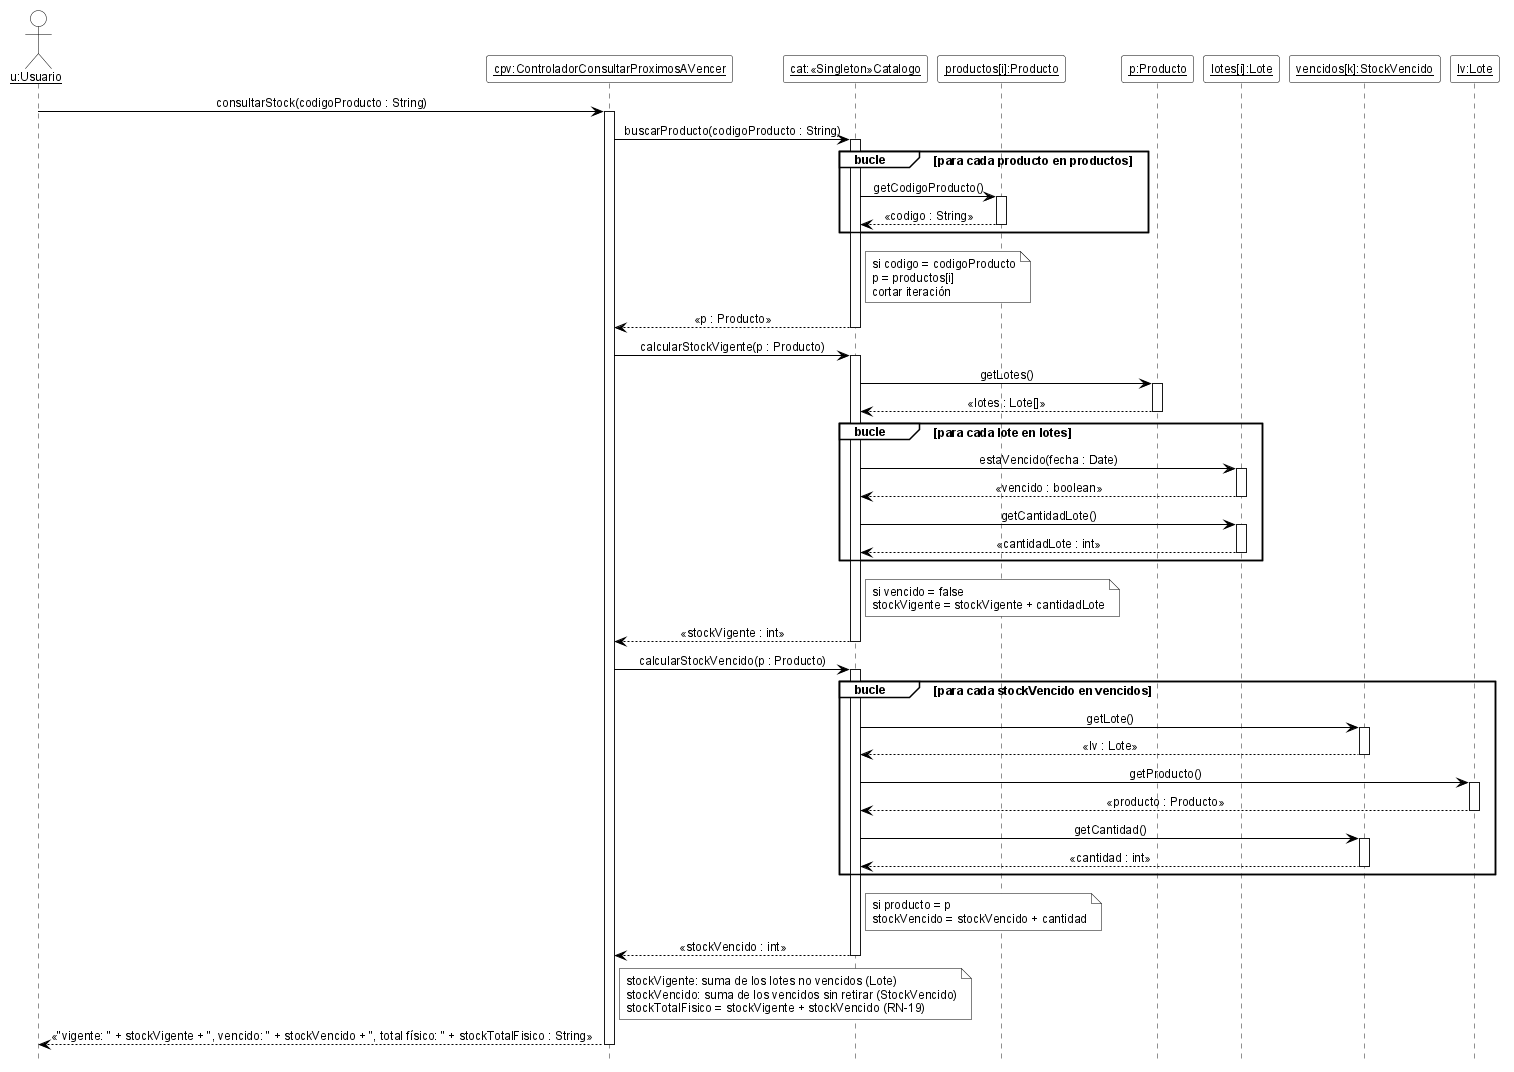

The diagram above was rendered by PlantUML. Its source (embedded in the PNG):
@startuml DSD_CU-09_consultarStock
' Diagrama de Secuencia de Diseño (DSD) - CU-09 Consultar vencimientos y stock vencido - consultarStock
' Estilo de los ejemplos de la teoría (introducirArticulo / crearNuevaVenta).
hide footbox
skinparam shadowing false
skinparam defaultFontName Arial
skinparam defaultFontSize 12
skinparam sequenceMessageAlign center
skinparam ArrowColor black
skinparam ParticipantBackgroundColor white
skinparam ParticipantBorderColor black
skinparam CollectionsBackgroundColor white
skinparam CollectionsBorderColor black
skinparam ActorBackgroundColor white
skinparam ActorBorderColor black
skinparam LifeLineBorderColor black
skinparam LifeLineBackgroundColor white
skinparam SequenceGroupBackgroundColor white
skinparam SequenceGroupBorderColor black
skinparam SequenceGroupHeaderFontColor black
skinparam NoteBackgroundColor white
skinparam NoteBorderColor black

actor "<u>u:Usuario</u>" as u
participant "<u>cpv:ControladorConsultarProximosAVencer</u>" as cpv
participant "<u>cat:«Singleton»Catalogo</u>" as cat
participant "<u>productos[i]:Producto</u>" as pi
participant "<u>p:Producto</u>" as p
participant "<u>lotes[i]:Lote</u>" as li
participant "<u>vencidos[k]:StockVencido</u>" as vi
participant "<u>lv:Lote</u>" as lv

u -> cpv ++ : consultarStock(codigoProducto : String)
cpv -> cat ++ : buscarProducto(codigoProducto : String)
group bucle [para cada producto en productos]
  cat -> pi ++ : getCodigoProducto()
  pi --> cat -- : «codigo : String»
end
note right of cat
  si codigo = codigoProducto
  p = productos[i]
  cortar iteración
end note
cat --> cpv -- : «p : Producto»
cpv -> cat ++ : calcularStockVigente(p : Producto)
cat -> p ++ : getLotes()
p --> cat -- : «lotes : Lote[]»
group bucle [para cada lote en lotes]
  cat -> li ++ : estaVencido(fecha : Date)
  li --> cat -- : «vencido : boolean»
  cat -> li ++ : getCantidadLote()
  li --> cat -- : «cantidadLote : int»
end
note right of cat
  si vencido = false
  stockVigente = stockVigente + cantidadLote
end note
cat --> cpv -- : «stockVigente : int»
cpv -> cat ++ : calcularStockVencido(p : Producto)
group bucle [para cada stockVencido en vencidos]
  cat -> vi ++ : getLote()
  vi --> cat -- : «lv : Lote»
  cat -> lv ++ : getProducto()
  lv --> cat -- : «producto : Producto»
  cat -> vi ++ : getCantidad()
  vi --> cat -- : «cantidad : int»
end
note right of cat
  si producto = p
  stockVencido = stockVencido + cantidad
end note
cat --> cpv -- : «stockVencido : int»
note right of cpv
  stockVigente: suma de los lotes no vencidos (Lote)
  stockVencido: suma de los vencidos sin retirar (StockVencido)
  stockTotalFisico = stockVigente + stockVencido (RN-19)
end note
cpv --> u -- : «"vigente: " + stockVigente + ", vencido: " + stockVencido + ", total físico: " + stockTotalFisico : String»

@enduml